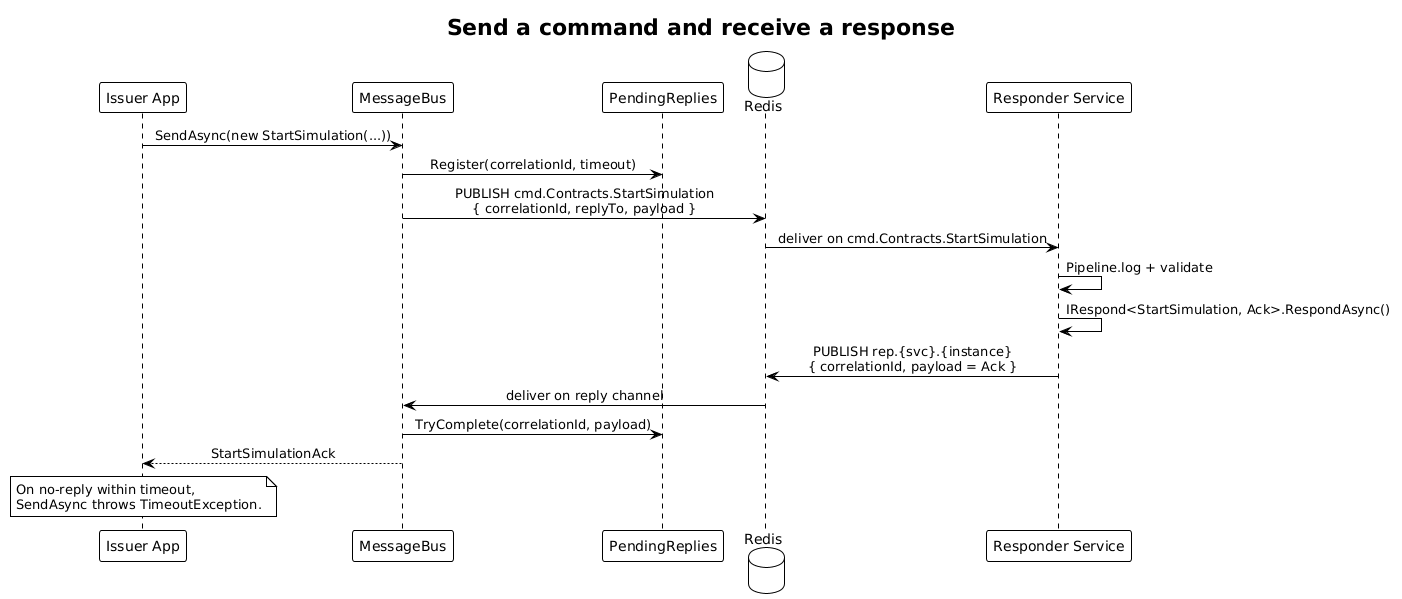

The diagram above was rendered by PlantUML. Its source (embedded in the PNG):
@startuml
!theme plain
skinparam sequenceMessageAlign center

title Send a command and receive a response

participant "Issuer App" as App
participant "MessageBus" as Bus
participant "PendingReplies" as Pend
database "Redis" as Redis
participant "Responder Service" as Resp

App -> Bus: SendAsync(new StartSimulation(...))
Bus -> Pend: Register(correlationId, timeout)
Bus -> Redis: PUBLISH cmd.Contracts.StartSimulation\n{ correlationId, replyTo, payload }

Redis -> Resp: deliver on cmd.Contracts.StartSimulation
Resp -> Resp: Pipeline.log + validate
Resp -> Resp: IRespond<StartSimulation, Ack>.RespondAsync()
Resp -> Redis: PUBLISH rep.{svc}.{instance}\n{ correlationId, payload = Ack }

Redis -> Bus: deliver on reply channel
Bus -> Pend: TryComplete(correlationId, payload)
Bus --> App: StartSimulationAck

note over App
    On no-reply within timeout,
    SendAsync throws TimeoutException.
end note
@enduml